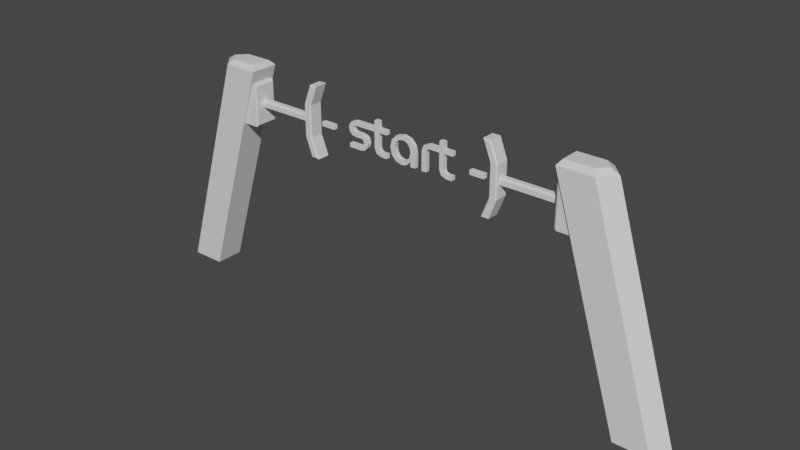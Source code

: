 # Source: start-sign.blend  (saved by Blender 2.83.19; exported with 4.5.12 LTS)
import bpy
from mathutils import Matrix  # noqa: F401  (used for matrix-valued properties, if any)

bpy.ops.wm.read_factory_settings(use_empty=True)
scene = bpy.context.scene
scene.name = 'Scene'

# ---- collections
col_collection = bpy.data.collections.new('Collection'); scene.collection.children.link(col_collection)

# ---- materials (node trees are filled in below, after node groups)
mat_startsign_mat_text = bpy.data.materials.new('StartSign_Mat_Text')
mat_startsign_mat_text.use_transparent_shadow = False
mat_startsign_mat_base = bpy.data.materials.new('StartSign_Mat_Base')
mat_startsign_mat_base.use_transparent_shadow = False
mat_startsign_mat_metal = bpy.data.materials.new('StartSign_Mat_Metal')
mat_startsign_mat_metal.alpha_threshold = 0.0
mat_startsign_mat_metal.use_transparent_shadow = False
mat_startsign_mat_metal.line_color = (0.0, 0.0, 0.0, 1.0)

# ---- material node trees
mat_startsign_mat_text.use_nodes = True; mat_startsign_mat_text.node_tree.nodes.clear()
_N = mat_startsign_mat_text.node_tree.nodes; _L = mat_startsign_mat_text.node_tree.links
n0 = _N.new('ShaderNodeBsdfPrincipled'); n0.name = 'Principled BSDF'; n0.location = (10, 300)
n0.distribution = 'GGX'
n0.subsurface_method = 'BURLEY'
n0.inputs[3].default_value = 1.45
n0.inputs[27].default_value = (0.0, 0.0, 0.0, 1.0)
n0.inputs[28].default_value = 1.0
n1 = _N.new('ShaderNodeOutputMaterial'); n1.name = 'Material Output'; n1.location = (300, 300)
_L.new(n0.outputs[0], n1.inputs[0])
n1.is_active_output = True
mat_startsign_mat_base.use_nodes = True; mat_startsign_mat_base.node_tree.nodes.clear()
_N = mat_startsign_mat_base.node_tree.nodes; _L = mat_startsign_mat_base.node_tree.links
n0 = _N.new('ShaderNodeBsdfPrincipled'); n0.name = 'Principled BSDF'; n0.location = (10, 300)
n0.distribution = 'GGX'
n0.subsurface_method = 'BURLEY'
n0.inputs[3].default_value = 1.45
n0.inputs[27].default_value = (0.0, 0.0, 0.0, 1.0)
n0.inputs[28].default_value = 1.0
n1 = _N.new('ShaderNodeOutputMaterial'); n1.name = 'Material Output'; n1.location = (300, 300)
_L.new(n0.outputs[0], n1.inputs[0])
n1.is_active_output = True
mat_startsign_mat_metal.use_nodes = True; mat_startsign_mat_metal.node_tree.nodes.clear()
_N = mat_startsign_mat_metal.node_tree.nodes; _L = mat_startsign_mat_metal.node_tree.links
n0 = _N.new('ShaderNodeOutputMaterial'); n0.name = 'Material Output'; n0.location = (300, 300)
n1 = _N.new('ShaderNodeBsdfPrincipled'); n1.name = 'Principled BSDF'; n1.location = (10, 300)
n1.distribution = 'GGX'
n1.subsurface_method = 'BURLEY'
n1.inputs[2].default_value = 0.4
n1.inputs[3].default_value = 1.45
n1.inputs[27].default_value = (0.0, 0.0, 0.0, 1.0)
n1.inputs[28].default_value = 1.0
_L.new(n1.outputs[0], n0.inputs[0])
n0.is_active_output = True

# ---- world
world_world = bpy.data.worlds.new('World'); scene.world = world_world
world_world.use_nodes = True; world_world.node_tree.nodes.clear()
_N = world_world.node_tree.nodes; _L = world_world.node_tree.links
n0 = _N.new('ShaderNodeOutputWorld'); n0.name = 'World Output'; n0.location = (300, 300)
n1 = _N.new('ShaderNodeBackground'); n1.name = 'Background'; n1.location = (10, 300)
n1.inputs[0].default_value = (0.05088, 0.05088, 0.05088, 1.0)
_L.new(n1.outputs[0], n0.inputs[0])
n0.is_active_output = True
world_world.color = (0.05088, 0.05088, 0.05088)
world_world.use_sun_shadow = False
world_world.sun_shadow_jitter_overblur = 0.0

# ---- meshes
me_text = bpy.data.meshes.new('Text')
me_text.from_pydata([(2.919, -0.1212, 0.08337), (3.475, -0.1212, 0.08337), (1.723, -0.1212, -0.2266), (2.243, -0.1212, -0.3561), (1.189, -0.1212, -0.5111), (1.008, -0.1212, -0.5111), (1.225, -0.1212, 0.2972), (1.189, -0.1212, 0.1932), (0.3374, -0.1212, -0.5013), (0.1628, -0.1212, -0.5347), (-0.08838, -0.1212, -0.465), (-0.2512, -0.1212, -0.2757), (-0.3081, -0.1212, -0.01081), (-0.2453, -0.1212, 0.2551), (-0.06483, -0.1212, 0.4434), (0.4904, -0.1212, 0.4444), (0.666, -0.1212, 0.258), (0.7278, -0.1212, -0.00492), (0.7278, -0.1212, -0.5111), (0.5454, -0.1212, -0.3071), (0.02934, -0.1212, -0.3306), (0.5032, -0.1212, 0.1795), (0.3884, -0.1212, 0.31), (0.2138, -0.1212, 0.3581), (0.03229, -0.1212, 0.309), (-0.08446, -0.1212, -0.1982), (-0.7029, -0.1239, -0.5074), (-0.8143, -0.1212, -0.2149), (-0.778, -0.1212, -0.3179), (-0.677, -0.1212, -0.3561), (-0.4749, -0.1212, -0.3561), (-1.929, -0.1212, 0.2678), (-1.539, -0.1212, -0.3355), (-1.487, -0.1212, -0.2816), (-1.47, -0.1212, -0.2109), (-1.485, -0.1212, -0.1452), (-1.611, -0.1212, -0.07752), (-1.981, -0.1212, -0.04514), (-0.471, -0.1212, 0.3345), (-0.471, -0.1212, 0.4895), (-1.821, -0.1212, 0.3345), (-1.813, -0.1212, 0.0873), (-1.621, -0.1212, 0.0873), (-1.439, -0.1212, 0.05296), (-1.327, -0.1212, -0.04612), (-2.827, -0.1212, -0.08144), (-3.383, -0.1212, -0.08144), (-3.383, -0.1212, 0.08337), (-2.827, -0.1212, 0.08337), (-1.599, -0.1212, -0.5111), (-2.099, -0.1212, -0.5111), (-2.099, -0.1212, -0.3561), (-1.621, -0.1212, -0.3561), (-1.533, -0.1212, -0.09616), (-1.813, -0.1212, -0.07752), (-2.093, -0.1212, 0.05002), (-2.133, -0.1212, 0.2031), (-2.096, -0.1212, 0.3443), (-1.992, -0.1212, 0.4493), (-1.839, -0.1212, 0.4895), (-1.917, -0.1212, 0.2972), (-1.952, -0.1212, 0.2089), (-1.916, -0.1212, 0.1236), (-1.289, -0.1212, -0.2051), (-1.328, -0.1212, -0.3551), (-1.437, -0.1212, -0.468), (-0.4749, -0.1212, -0.5111), (-0.9193, -0.1212, -0.4346), (-0.9949, -0.1212, -0.2266), (-0.9949, -0.1212, 0.7407), (-0.8143, -0.1212, 0.7407), (0.2177, -0.1212, 0.5131), (0.5454, -0.1212, -0.5111), (0.2967, -0.1212, -0.3556), (0.462, -0.1212, -0.416), (0.2099, -0.1212, -0.3797), (0.3835, -0.1212, -0.3316), (0.5012, -0.1212, -0.1982), (0.5434, -0.1212, -0.006882), (-0.08347, -0.1212, 0.1766), (-0.1237, -0.1212, -0.01277), (1.008, -0.1212, 0.205), (1.084, -0.1212, 0.414), (1.293, -0.1212, 0.4895), (2.246, -0.1212, 0.3365), (2.246, -0.1212, 0.4905), (1.326, -0.1212, 0.3345), (2.243, -0.1212, -0.5111), (2.007, -0.1212, -0.5111), (1.798, -0.1212, -0.4346), (1.723, -0.1212, 0.7407), (1.903, -0.1212, 0.7407), (1.903, -0.1212, -0.2149), (1.939, -0.1212, -0.3179), (2.04, -0.1212, -0.3561), (3.475, -0.1212, -0.08144), (2.919, -0.1212, -0.08144), (-1.941, -0.1212, 0.2384), (-0.9949, -0.1212, 0.3345), (-0.9949, -0.1212, 0.4895), (-0.8143, -0.1212, 0.4895), (-0.8143, -0.1212, 0.3345), (1.903, -0.1212, 0.4905), (1.903, -0.1212, 0.3365), (1.723, -0.1212, 0.3325), (1.723, -0.1212, 0.4885), (2.919, 0.04367, 0.08286), (3.475, 0.04367, 0.08286), (1.723, 0.04367, -0.2271), (2.242, 0.04367, -0.3566), (1.189, 0.04367, -0.5116), (1.008, 0.04367, -0.5116), (1.225, 0.04367, 0.2967), (1.189, 0.04367, 0.1927), (0.3373, 0.04367, -0.5018), (0.1627, 0.04367, -0.5352), (-0.08844, 0.04367, -0.4655), (-0.2513, 0.04367, -0.2762), (-0.3082, 0.04367, -0.01132), (-0.2454, 0.04367, 0.2545), (-0.06489, 0.04367, 0.4429), (0.4904, 0.04367, 0.4439), (0.666, 0.04367, 0.2575), (0.7278, 0.04367, -0.005434), (0.7278, 0.04367, -0.5116), (0.5453, 0.04367, -0.3076), (0.02929, 0.04367, -0.3311), (0.5031, 0.04367, 0.179), (0.3883, 0.04367, 0.3095), (0.2137, 0.04367, 0.3575), (0.03223, 0.04367, 0.3085), (-0.08451, 0.04367, -0.1987), (-0.7029, 0.04095, -0.5079), (-0.8144, 0.04367, -0.2154), (-0.7781, 0.04367, -0.3184), (-0.6771, 0.04367, -0.3566), (-0.475, 0.04367, -0.3566), (-1.929, 0.04367, 0.2673), (-1.539, 0.04367, -0.336), (-1.487, 0.04367, -0.2821), (-1.47, 0.04367, -0.2115), (-1.485, 0.04367, -0.1457), (-1.611, 0.04367, -0.07803), (-1.981, 0.04367, -0.04566), (-0.471, 0.04367, 0.334), (-0.471, 0.04367, 0.489), (-1.821, 0.04367, 0.334), (-1.813, 0.04367, 0.08678), (-1.621, 0.04367, 0.08678), (-1.439, 0.04367, 0.05245), (-1.327, 0.04367, -0.04664), (-2.827, 0.04367, -0.08195), (-3.383, 0.04367, -0.08195), (-3.383, 0.04364, 0.08286), (-2.827, 0.04367, 0.08286), (-1.599, 0.04367, -0.5116), (-2.1, 0.04367, -0.5116), (-2.1, 0.04367, -0.3566), (-1.621, 0.04367, -0.3566), (-1.533, 0.04367, -0.09667), (-1.813, 0.04367, -0.07803), (-2.093, 0.04367, 0.0495), (-2.133, 0.04367, 0.2025), (-2.096, 0.04367, 0.3438), (-1.992, 0.04367, 0.4488), (-1.839, 0.04367, 0.489), (-1.917, 0.04367, 0.2967), (-1.952, 0.04367, 0.2084), (-1.916, 0.04367, 0.1231), (-1.289, 0.04367, -0.2056), (-1.328, 0.04367, -0.3557), (-1.437, 0.04367, -0.4685), (-0.475, 0.04367, -0.5116), (-0.9194, 0.04367, -0.4351), (-0.9949, 0.04367, -0.2271), (-0.9949, 0.04367, 0.7402), (-0.8144, 0.04367, 0.7402), (0.2176, 0.04367, 0.5126), (0.5453, 0.04367, -0.5116), (0.2966, 0.04367, -0.3562), (0.4619, 0.04367, -0.4165), (0.2098, 0.04367, -0.3802), (0.3834, 0.04367, -0.3321), (0.5012, 0.04367, -0.1987), (0.5434, 0.04367, -0.007396), (-0.08353, 0.04367, 0.1761), (-0.1238, 0.04367, -0.01328), (1.008, 0.04367, 0.2045), (1.084, 0.04367, 0.4135), (1.293, 0.04367, 0.489), (2.246, 0.04367, 0.336), (2.246, 0.04367, 0.49), (1.326, 0.04367, 0.334), (2.242, 0.04367, -0.5116), (2.007, 0.04367, -0.5116), (1.798, 0.04367, -0.4351), (1.723, 0.04367, 0.7402), (1.903, 0.04367, 0.7402), (1.903, 0.04367, -0.2154), (1.939, 0.04367, -0.3184), (2.04, 0.04367, -0.3566), (3.475, 0.04367, -0.08195), (2.919, 0.04367, -0.08195), (-1.941, 0.04367, 0.2379), (-0.9949, 0.04367, 0.334), (-0.9949, 0.04367, 0.489), (-0.8144, 0.04367, 0.489), (-0.8144, 0.04367, 0.334), (1.903, 0.04367, 0.49), (1.903, 0.04367, 0.336), (1.723, 0.04367, 0.332), (1.723, 0.04367, 0.488)], [], [(96, 95, 1, 0), (60, 58, 57, 31), (60, 40, 59, 58), (59, 40, 98, 99), (61, 55, 37, 62), (62, 37, 54, 41), (42, 41, 54, 36), (42, 36, 53, 43), (43, 53, 35, 44), (44, 35, 34, 63), (63, 34, 33, 64), (64, 33, 32, 65), (51, 50, 49, 52), (32, 52, 49, 65), (46, 45, 48, 47), (31, 57, 56, 97), (55, 61, 97, 56), (98, 68, 27, 101), (27, 68, 67, 28), (28, 67, 26, 29), (30, 29, 26, 66), (69, 99, 100, 70), (99, 98, 101, 100), (101, 38, 39, 100), (18, 17, 19, 72), (17, 78, 77, 19), (16, 21, 78, 17), (15, 22, 21, 16), (22, 15, 71, 23), (23, 71, 14, 24), (13, 79, 24, 14), (12, 80, 79, 13), (11, 25, 80, 12), (25, 11, 10, 20), (9, 75, 20, 10), (8, 73, 75, 9), (76, 73, 8, 74), (19, 77, 76, 74), (5, 4, 7, 81), (6, 82, 81, 7), (82, 6, 86, 83), (102, 103, 84, 85), (87, 3, 94, 88), (88, 94, 93, 89), (92, 2, 89, 93), (104, 2, 92, 103), (90, 105, 102, 91), (105, 104, 103, 102), (83, 86, 104, 105), (202, 106, 107, 201), (166, 137, 163, 164), (166, 164, 165, 146), (165, 205, 204, 146), (167, 168, 143, 161), (168, 147, 160, 143), (148, 142, 160, 147), (148, 149, 159, 142), (149, 150, 141, 159), (150, 169, 140, 141), (169, 170, 139, 140), (170, 171, 138, 139), (157, 158, 155, 156), (138, 171, 155, 158), (152, 153, 154, 151), (137, 203, 162, 163), (161, 162, 203, 167), (204, 207, 133, 174), (133, 134, 173, 174), (134, 135, 132, 173), (136, 172, 132, 135), (175, 176, 206, 205), (205, 206, 207, 204), (207, 206, 145, 144), (124, 178, 125, 123), (123, 125, 183, 184), (122, 123, 184, 127), (121, 122, 127, 128), (128, 129, 177, 121), (129, 130, 120, 177), (119, 120, 130, 185), (118, 119, 185, 186), (117, 118, 186, 131), (131, 126, 116, 117), (115, 116, 126, 181), (114, 115, 181, 179), (182, 180, 114, 179), (125, 180, 182, 183), (111, 187, 113, 110), (112, 113, 187, 188), (188, 189, 192, 112), (208, 191, 190, 209), (193, 194, 200, 109), (194, 195, 199, 200), (198, 199, 195, 108), (210, 209, 198, 108), (196, 197, 208, 211), (211, 208, 209, 210), (189, 211, 210, 192), (92, 198, 209, 103), (11, 12, 118, 117), (93, 199, 198, 92), (25, 20, 126, 131), (68, 98, 204, 174), (94, 200, 199, 93), (10, 11, 117, 116), (95, 96, 202, 201), (9, 10, 116, 115), (70, 100, 206, 176), (96, 0, 106, 202), (8, 9, 115, 114), (1, 95, 201, 107), (90, 196, 211, 105), (27, 28, 134, 133), (28, 29, 135, 134), (99, 205, 165, 59), (29, 30, 136, 135), (40, 146, 204, 98), (38, 101, 207, 144), (19, 74, 180, 125), (2, 108, 195, 89), (39, 38, 144, 145), (3, 109, 200, 94), (42, 148, 147, 41), (87, 193, 109, 3), (43, 149, 148, 42), (85, 191, 208, 102), (44, 150, 149, 43), (86, 6, 112, 192), (35, 141, 140, 34), (5, 81, 187, 111), (97, 203, 137, 31), (14, 71, 177, 120), (34, 140, 139, 33), (71, 15, 121, 177), (31, 137, 166, 60), (24, 79, 185, 130), (33, 139, 138, 32), (78, 21, 127, 184), (75, 73, 179, 181), (80, 25, 131, 186), (46, 47, 153, 152), (72, 19, 125, 178), (47, 48, 154, 153), (18, 72, 178, 124), (50, 156, 155, 49), (20, 75, 181, 126), (51, 157, 156, 50), (74, 8, 114, 180), (52, 158, 157, 51), (101, 27, 133, 207), (56, 162, 161, 55), (57, 163, 162, 56), (58, 164, 163, 57), (102, 208, 197, 91), (59, 165, 164, 58), (30, 66, 172, 136), (61, 167, 203, 97), (104, 210, 108, 2), (26, 67, 173, 132), (62, 168, 167, 61), (66, 26, 132, 172), (64, 170, 169, 63), (100, 39, 145, 206), (65, 171, 170, 64), (41, 147, 168, 62), (49, 155, 171, 65), (83, 105, 211, 189), (55, 161, 143, 37), (67, 68, 174, 173), (104, 86, 192, 210), (37, 143, 160, 54), (99, 69, 175, 205), (54, 160, 142, 36), (69, 70, 176, 175), (36, 142, 159, 53), (63, 169, 150, 44), (0, 1, 107, 106), (53, 159, 141, 35), (73, 76, 182, 179), (6, 7, 113, 112), (32, 138, 158, 52), (76, 77, 183, 182), (4, 5, 111, 110), (77, 78, 184, 183), (7, 4, 110, 113), (79, 80, 186, 185), (15, 16, 122, 121), (81, 82, 188, 187), (13, 14, 120, 119), (45, 46, 152, 151), (82, 83, 189, 188), (23, 24, 130, 129), (48, 45, 151, 154), (103, 209, 190, 84), (22, 23, 129, 128), (60, 166, 146, 40), (84, 190, 191, 85), (21, 22, 128, 127), (88, 194, 193, 87), (16, 17, 123, 122), (89, 195, 194, 88), (12, 13, 119, 118), (91, 197, 196, 90), (17, 18, 124, 123)])
_uv = me_text.uv_layers.new(name='UVMap')
_uv.uv.foreach_set('vector', [0.0, 0.0, 0.0, 0.0, 0.0, 0.0, 0.0, 0.0, 0.0, 0.0, 0.0, 0.0, 0.0, 0.0, 0.0, 0.0, 0.0, 0.0, 0.0, 0.0, 0.0, 0.0, 0.0, 0.0, 0.0, 0.0, 0.0, 0.0, 0.0, 0.0, 0.0, 0.0, 0.0, 0.0, 0.0, 0.0, 0.0, 0.0, 0.0, 0.0, 0.0, 0.0, 0.0, 0.0, 0.0, 0.0, 0.0, 0.0, 0.0, 0.0, 0.0, 0.0, 0.0, 0.0, 0.0, 0.0, 0.0, 0.0, 0.0, 0.0, 0.0, 0.0, 0.0, 0.0, 0.0, 0.0, 0.0, 0.0, 0.0, 0.0, 0.0, 0.0, 0.0, 0.0, 0.0, 0.0, 0.0, 0.0, 0.0, 0.0, 0.0, 0.0, 0.0, 0.0, 0.0, 0.0, 0.0, 0.0, 0.0, 0.0, 0.0, 0.0, 0.0, 0.0, 0.0, 0.0, 0.0, 0.0, 0.0, 0.0, 0.0, 0.0, 0.0, 0.0, 0.0, 0.0, 0.0, 0.0, 0.0, 0.0, 0.0, 0.0, 0.0, 0.0, 0.0, 0.0, 0.0, 0.0, 0.0, 0.0, 0.0, 0.0, 0.0, 0.0, 0.0, 0.0, 0.0, 0.0, 0.0, 0.0, 0.0, 0.0, 0.0, 0.0, 0.0, 0.0, 0.0, 0.0, 0.0, 0.0, 0.0, 0.0, 0.0, 0.0, 0.0, 0.0, 0.0, 0.0, 0.0, 0.0, 0.0, 0.0, 0.0, 0.0, 0.0, 0.0, 0.0, 0.0, 0.0, 0.0, 0.0, 0.0, 0.0, 0.0, 0.0, 0.0, 0.0, 0.0, 0.0, 0.0, 0.0, 0.0, 0.0, 0.0, 0.0, 0.0, 0.0, 0.0, 0.0, 0.0, 0.0, 0.0, 0.0, 0.0, 0.0, 0.0, 0.0, 0.0, 0.0, 0.0, 0.0, 0.0, 0.0, 0.0, 0.0, 0.0, 0.0, 0.0, 0.0, 0.0, 0.0, 0.0, 0.0, 0.0, 0.0, 0.0, 0.0, 0.0, 0.0, 0.0, 0.0, 0.0, 0.0, 0.0, 0.0, 0.0, 0.0, 0.0, 0.0, 0.0, 0.0, 0.0, 0.0, 0.0, 0.0, 0.0, 0.0, 0.0, 0.0, 0.0, 0.0, 0.0, 0.0, 0.0, 0.0, 0.0, 0.0, 0.0, 0.0, 0.0, 0.0, 0.0, 0.0, 0.0, 0.0, 0.0, 0.0, 0.0, 0.0, 0.0, 0.0, 0.0, 0.0, 0.0, 0.0, 0.0, 0.0, 0.0, 0.0, 0.0, 0.0, 0.0, 0.0, 0.0, 0.0, 0.0, 0.0, 0.0, 0.0, 0.0, 0.0, 0.0, 0.0, 0.0, 0.0, 0.0, 0.0, 0.0, 0.0, 0.0, 0.0, 0.0, 0.0, 0.0, 0.0, 0.0, 0.0, 0.0, 0.0, 0.0, 0.0, 0.0, 0.0, 0.0, 0.0, 0.0, 0.0, 0.0, 0.0, 0.0, 0.0, 0.0, 0.0, 0.0, 0.0, 0.0, 0.0, 0.0, 0.0, 0.0, 0.0, 0.0, 0.0, 0.0, 0.0, 0.0, 0.0, 0.0, 0.0, 0.0, 0.0, 0.0, 0.0, 0.0, 0.0, 0.0, 0.0, 0.0, 0.0, 0.0, 0.0, 0.0, 0.0, 0.0, 0.0, 0.0, 0.0, 0.0, 0.0, 0.0, 0.0, 0.0, 0.0, 0.0, 0.0, 0.0, 0.0, 0.0, 0.0, 0.0, 0.0, 0.0, 0.0, 0.0, 0.0, 0.0, 0.0, 0.0, 0.0, 0.0, 0.0, 0.0, 0.0, 0.0, 0.0, 0.0, 0.0, 0.0, 0.0, 0.0, 0.0, 0.0, 0.0, 0.0, 0.0, 0.0, 0.0, 0.0, 0.0, 0.0, 0.0, 0.0, 0.0, 0.0, 0.0, 0.0, 0.0, 0.0, 0.0, 0.0, 0.0, 0.0, 0.0, 0.0, 0.0, 0.0, 0.0, 0.0, 0.0, 0.0, 0.0, 0.0, 0.0, 0.0, 0.0, 0.0, 0.0, 0.0, 0.0, 0.0, 0.0, 0.0, 0.0, 0.0, 0.0, 0.0, 0.0, 0.0, 0.0, 0.0, 0.0, 0.0, 0.0, 0.0, 0.0, 0.0, 0.0, 0.0, 0.0, 0.0, 0.0, 0.0, 0.0, 0.0, 0.0, 0.0, 0.0, 0.0, 0.0, 0.0, 0.0, 0.0, 0.0, 0.0, 0.0, 0.0, 0.0, 0.0, 0.0, 0.0, 0.0, 0.0, 0.0, 0.0, 0.0, 0.0, 0.0, 0.0, 0.0, 0.0, 0.0, 0.0, 0.0, 0.0, 0.0, 0.0, 0.0, 0.0, 0.0, 0.0, 0.0, 0.0, 0.0, 0.0, 0.0, 0.0, 0.0, 0.0, 0.0, 0.0, 0.0, 0.0, 0.0, 0.0, 0.0, 0.0, 0.0, 0.0, 0.0, 0.0, 0.0, 0.0, 0.0, 0.0, 0.0, 0.0, 0.0, 0.0, 0.0, 0.0, 0.0, 0.0, 0.0, 0.0, 0.0, 0.0, 0.0, 0.0, 0.0, 0.0, 0.0, 0.0, 0.0, 0.0, 0.0, 0.0, 0.0, 0.0, 0.0, 0.0, 0.0, 0.0, 0.0, 0.0, 0.0, 0.0, 0.0, 0.0, 0.0, 0.0, 0.0, 0.0, 0.0, 0.0, 0.0, 0.0, 0.0, 0.0, 0.0, 0.0, 0.0, 0.0, 0.0, 0.0, 0.0, 0.0, 0.0, 0.0, 0.0, 0.0, 0.0, 0.0, 0.0, 0.0, 0.0, 0.0, 0.0, 0.0, 0.0, 0.0, 0.0, 0.0, 0.0, 0.0, 0.0, 0.0, 0.0, 0.0, 0.0, 0.0, 0.0, 0.0, 0.0, 0.0, 0.0, 0.0, 0.0, 0.0, 0.0, 0.0, 0.0, 0.0, 0.0, 0.0, 0.0, 0.0, 0.0, 0.0, 0.0, 0.0, 0.0, 0.0, 0.0, 0.0, 0.0, 0.0, 0.0, 0.0, 0.0, 0.0, 0.0, 0.0, 0.0, 0.0, 0.0, 0.0, 0.0, 0.0, 0.0, 0.0, 0.0, 0.0, 0.0, 0.0, 0.0, 0.0, 0.0, 0.0, 0.0, 0.0, 0.0, 0.0, 0.0, 0.0, 0.0, 0.0, 0.0, 0.0, 0.0, 0.0, 0.0, 0.0, 0.0, 0.0, 0.0, 0.0, 0.0, 0.0, 0.0, 0.0, 0.0, 0.0, 0.0, 0.0, 0.0, 0.0, 0.0, 0.0, 0.0, 0.0, 0.0, 0.0, 0.0, 0.0, 0.0, 0.0, 0.0, 0.0, 0.0, 0.0, 0.0, 0.0, 0.0, 0.0, 0.0, 0.0, 0.0, 0.0, 0.0, 0.0, 0.0, 0.0, 0.0, 0.0, 0.0, 0.0, 0.0, 0.0, 0.0, 0.0, 0.0, 0.0, 0.0, 0.0, 0.0, 0.0, 0.0, 0.0, 0.0, 0.0, 0.0, 0.0, 0.0, 0.0, 0.0, 0.0, 0.0, 0.0, 0.0, 0.0, 0.0, 0.0, 0.0, 0.0, 0.0, 0.0, 0.0, 0.0, 0.0, 0.0, 0.0, 0.0, 0.0, 0.0, 0.0, 0.0, 0.0, 0.0, 0.0, 0.0, 0.0, 0.0, 0.0, 0.0, 0.0, 0.0, 0.0, 0.0, 0.0, 0.0, 0.0, 0.0, 0.0, 0.0, 0.0, 0.0, 0.0, 0.0, 0.0, 0.0, 0.0, 0.0, 0.0, 0.0, 0.0, 0.0, 0.0, 0.0, 0.0, 0.0, 0.0, 0.0, 0.0, 0.0, 0.0, 0.0, 0.0, 0.0, 0.0, 0.0, 0.0, 0.0, 0.0, 0.0, 0.0, 0.0, 0.0, 0.0, 0.0, 0.0, 0.0, 0.0, 0.0, 0.0, 0.0, 0.0, 0.0, 0.0, 0.0, 0.0, 0.0, 0.0, 0.0, 0.0, 0.0, 0.0, 0.0, 0.0, 0.0, 0.0, 0.0, 0.0, 0.0, 0.0, 0.0, 0.0, 0.0, 0.0, 0.0, 0.0, 0.0, 0.0, 0.0, 0.0, 0.0, 0.0, 0.0, 0.0, 0.0, 0.0, 0.0, 0.0, 0.0, 0.0, 0.0, 0.0, 0.0, 0.0, 0.0, 0.0, 0.0, 0.0, 0.0, 0.0, 0.0, 0.0, 0.0, 0.0, 0.0, 0.0, 0.0, 0.0, 0.0, 0.0, 0.0, 0.0, 0.0, 0.0, 0.0, 0.0, 0.0, 0.0, 0.0, 0.0, 0.0, 0.0, 0.0, 0.0, 0.0, 0.0, 0.0, 0.0, 0.0, 0.0, 0.0, 0.0, 0.0, 0.0, 0.0, 0.0, 0.0, 0.0, 0.0, 0.0, 0.0, 0.0, 0.0, 0.0, 0.0, 0.0, 0.0, 0.0, 0.0, 0.0, 0.0, 0.0, 0.0, 0.0, 0.0, 0.0, 0.0, 0.0, 0.0, 0.0, 0.0, 0.0, 0.0, 0.0, 0.0, 0.0, 0.0, 0.0, 0.0, 0.0, 0.0, 0.0, 0.0, 0.0, 0.0, 0.0, 0.0, 0.0, 0.0, 0.0, 0.0, 0.0, 0.0, 0.0, 0.0, 0.0, 0.0, 0.0, 0.0, 0.0, 0.0, 0.0, 0.0, 0.0, 0.0, 0.0, 0.0, 0.0, 0.0, 0.0, 0.0, 0.0, 0.0, 0.0, 0.0, 0.0, 0.0, 0.0, 0.0, 0.0, 0.0, 0.0, 0.0, 0.0, 0.0, 0.0, 0.0, 0.0, 0.0, 0.0, 0.0, 0.0, 0.0, 0.0, 0.0, 0.0, 0.0, 0.0, 0.0, 0.0, 0.0, 0.0, 0.0, 0.0, 0.0, 0.0, 0.0, 0.0, 0.0, 0.0, 0.0, 0.0, 0.0, 0.0, 0.0, 0.0, 0.0, 0.0, 0.0, 0.0, 0.0, 0.0, 0.0, 0.0, 0.0, 0.0, 0.0, 0.0, 0.0, 0.0, 0.0, 0.0, 0.0, 0.0, 0.0, 0.0, 0.0, 0.0, 0.0, 0.0, 0.0, 0.0, 0.0, 0.0, 0.0, 0.0, 0.0, 0.0, 0.0, 0.0, 0.0, 0.0, 0.0, 0.0, 0.0, 0.0, 0.0, 0.0, 0.0, 0.0, 0.0, 0.0, 0.0, 0.0, 0.0, 0.0, 0.0, 0.0, 0.0, 0.0, 0.0, 0.0, 0.0, 0.0, 0.0, 0.0, 0.0, 0.0, 0.0, 0.0, 0.0, 0.0, 0.0, 0.0, 0.0, 0.0, 0.0, 0.0, 0.0, 0.0, 0.0, 0.0, 0.0, 0.0, 0.0, 0.0, 0.0, 0.0, 0.0, 0.0, 0.0, 0.0, 0.0, 0.0, 0.0, 0.0, 0.0, 0.0, 0.0, 0.0, 0.0, 0.0, 0.0, 0.0, 0.0, 0.0, 0.0, 0.0, 0.0, 0.0, 0.0, 0.0, 0.0, 0.0, 0.0, 0.0, 0.0, 0.0, 0.0, 0.0, 0.0, 0.0, 0.0, 0.0, 0.0, 0.0, 0.0, 0.0, 0.0, 0.0, 0.0, 0.0, 0.0, 0.0, 0.0, 0.0, 0.0, 0.0, 0.0, 0.0, 0.0, 0.0, 0.0, 0.0, 0.0, 0.0, 0.0, 0.0, 0.0, 0.0, 0.0, 0.0, 0.0, 0.0, 0.0, 0.0, 0.0, 0.0, 0.0, 0.0, 0.0, 0.0, 0.0, 0.0, 0.0, 0.0, 0.0, 0.0, 0.0, 0.0, 0.0, 0.0, 0.0, 0.0, 0.0, 0.0, 0.0, 0.0, 0.0, 0.0, 0.0, 0.0, 0.0, 0.0, 0.0, 0.0, 0.0, 0.0, 0.0, 0.0, 0.0, 0.0, 0.0, 0.0, 0.0, 0.0, 0.0, 0.0, 0.0, 0.0, 0.0, 0.0, 0.0, 0.0, 0.0, 0.0, 0.0, 0.0, 0.0, 0.0, 0.0, 0.0, 0.0, 0.0, 0.0, 0.0, 0.0, 0.0, 0.0, 0.0, 0.0, 0.0, 0.0, 0.0, 0.0, 0.0, 0.0, 0.0, 0.0, 0.0, 0.0, 0.0, 0.0, 0.0, 0.0, 0.0, 0.0, 0.0, 0.0, 0.0, 0.0, 0.0, 0.0, 0.0, 0.0, 0.0, 0.0, 0.0, 0.0, 0.0, 0.0, 0.0, 0.0, 0.0, 0.0, 0.0, 0.0, 0.0, 0.0, 0.0, 0.0, 0.0, 0.0, 0.0, 0.0, 0.0, 0.0, 0.0, 0.0, 0.0, 0.0, 0.0, 0.0, 0.0, 0.0, 0.0, 0.0, 0.0, 0.0, 0.0, 0.0, 0.0, 0.0, 0.0, 0.0, 0.0, 0.0, 0.0, 0.0, 0.0, 0.0, 0.0, 0.0, 0.0, 0.0, 0.0, 0.0, 0.0, 0.0, 0.0, 0.0, 0.0, 0.0, 0.0, 0.0, 0.0, 0.0, 0.0, 0.0, 0.0, 0.0, 0.0, 0.0, 0.0, 0.0, 0.0, 0.0, 0.0, 0.0, 0.0, 0.0, 0.0, 0.0, 0.0, 0.0, 0.0, 0.0, 0.0, 0.0, 0.0, 0.0, 0.0, 0.0, 0.0, 0.0, 0.0, 0.0, 0.0, 0.0, 0.0, 0.0, 0.0, 0.0, 0.0, 0.0, 0.0, 0.0, 0.0, 0.0, 0.0, 0.0, 0.0, 0.0, 0.0, 0.0, 0.0, 0.0, 0.0, 0.0, 0.0, 0.0, 0.0, 0.0, 0.0, 0.0, 0.0, 0.0, 0.0, 0.0, 0.0, 0.0, 0.0, 0.0, 0.0, 0.0, 0.0, 0.0, 0.0, 0.0, 0.0, 0.0, 0.0, 0.0, 0.0, 0.0, 0.0, 0.0, 0.0, 0.0, 0.0, 0.0, 0.0, 0.0, 0.0, 0.0, 0.0, 0.0, 0.0, 0.0, 0.0, 0.0, 0.0, 0.0, 0.0, 0.0, 0.0, 0.0, 0.0, 0.0, 0.0, 0.0, 0.0, 0.0, 0.0, 0.0, 0.0, 0.0, 0.0, 0.0, 0.0, 0.0, 0.0, 0.0, 0.0, 0.0, 0.0, 0.0, 0.0, 0.0, 0.0, 0.0, 0.0, 0.0, 0.0, 0.0, 0.0, 0.0, 0.0, 0.0, 0.0, 0.0, 0.0, 0.0, 0.0, 0.0, 0.0, 0.0, 0.0, 0.0, 0.0, 0.0, 0.0, 0.0, 0.0, 0.0, 0.0, 0.0, 0.0, 0.0, 0.0, 0.0, 0.0, 0.0, 0.0, 0.0, 0.0, 0.0, 0.0, 0.0, 0.0, 0.0, 0.0, 0.0, 0.0, 0.0, 0.0, 0.0, 0.0, 0.0, 0.0, 0.0, 0.0, 0.0, 0.0, 0.0, 0.0, 0.0, 0.0, 0.0, 0.0, 0.0, 0.0, 0.0, 0.0, 0.0, 0.0, 0.0, 0.0, 0.0, 0.0, 0.0, 0.0, 0.0, 0.0, 0.0, 0.0, 0.0, 0.0, 0.0, 0.0, 0.0, 0.0, 0.0, 0.0, 0.0, 0.0, 0.0, 0.0, 0.0, 0.0, 0.0, 0.0, 0.0, 0.0, 0.0, 0.0, 0.0, 0.0, 0.0, 0.0, 0.0, 0.0, 0.0, 0.0, 0.0, 0.0, 0.0, 0.0, 0.0, 0.0, 0.0, 0.0, 0.0, 0.0, 0.0, 0.0, 0.0, 0.0, 0.0, 0.0, 0.0, 0.0, 0.0, 0.0, 0.0, 0.0, 0.0, 0.0, 0.0, 0.0, 0.0, 0.0, 0.0, 0.0, 0.0, 0.0, 0.0, 0.0, 0.0, 0.0, 0.0, 0.0, 0.0, 0.0, 0.0, 0.0, 0.0, 0.0, 0.0, 0.0, 0.0, 0.0, 0.0, 0.0, 0.0, 0.0, 0.0, 0.0, 0.0, 0.0, 0.0, 0.0, 0.0, 0.0, 0.0, 0.0, 0.0, 0.0, 0.0, 0.0, 0.0, 0.0, 0.0, 0.0, 0.0, 0.0, 0.0, 0.0, 0.0, 0.0, 0.0, 0.0, 0.0, 0.0, 0.0, 0.0, 0.0, 0.0, 0.0, 0.0, 0.0, 0.0, 0.0, 0.0, 0.0, 0.0, 0.0, 0.0, 0.0, 0.0, 0.0, 0.0, 0.0, 0.0, 0.0, 0.0, 0.0, 0.0, 0.0, 0.0, 0.0, 0.0, 0.0, 0.0, 0.0, 0.0, 0.0, 0.0, 0.0, 0.0, 0.0, 0.0, 0.0, 0.0, 0.0, 0.0, 0.0, 0.0, 0.0, 0.0, 0.0, 0.0, 0.0, 0.0, 0.0, 0.0, 0.0, 0.0])
me_text.materials.append(mat_startsign_mat_text)
me_text.use_remesh_fix_poles = True
me_text.use_remesh_preserve_attributes = False
me_text.use_mirror_vertex_groups = False
me_text.update()
me_cube_002 = bpy.data.meshes.new('Cube.002')
me_cube_002.from_pydata([(-10.25, -0.5432, -7.23), (-10.25, 0.5432, -7.23), (-8.942, -0.5432, -7.23), (-8.942, 0.5432, -7.23), (-10.75, 0.0, -7.23), (-8.942, 0.0, -7.23), (-8.267, -0.5432, -0.8924), (-7.699, -0.5432, 0.9183), (-7.699, 0.5432, 0.9183), (-8.267, 0.5432, -0.8924), (-6.42, 0.4382, 0.8181), (-6.925, 0.4382, -0.7922), (-6.42, -0.4382, 0.8181), (-6.925, -0.4382, -0.7922), (-6.42, 0.0, 0.8181), (-6.925, 0.0, -0.7922), (-8.193, 0.0, 0.9183), (-8.76, 0.0, -0.8924), (-6.389, 0.5432, 0.9183), (-6.956, 0.5432, -0.8924), (-6.389, -0.5432, 0.9183), (-6.956, -0.5432, -0.8924), (-6.956, 0.0, -0.8924), (-6.389, 0.0, 0.9183), (-6.287, 0.0, -0.1391), (-6.287, 0.0, 0.1649), (-4.069, 0.0, 0.1649), (-4.069, 0.0, -0.1391), (-4.069, 0.0, 0.6089), (-4.069, 0.0, -0.583), (-3.774, 0.0, 0.6089), (-3.774, 0.0, -0.583), (-3.782, 0.0, -1.327), (-3.487, 0.0, -1.327), (-3.782, 0.0, 1.353), (-3.487, 0.0, 1.353), (-7.428, -0.3545, 1.517), (-7.57, -0.5432, 1.332), (-7.428, 0.3545, 1.517), (-7.57, 0.5432, 1.332), (-6.39, -0.3545, 1.517), (-6.259, -0.5432, 1.333), (-6.39, 0.3545, 1.517), (-6.259, 0.5432, 1.333), (-8.063, 0.0, 1.332), (-7.75, 0.0, 1.517), (-6.259, 0.0, 1.333), (-6.39, 0.0, 1.517), (-6.352, 0.0, 0.8181), (-6.287, 0.0, 0.7456), (-6.287, 0.0, -0.7197), (-6.352, 0.0, -0.7922), (-6.352, 0.4382, 0.8181), (-6.287, 0.406, 0.7453), (-6.287, 0.406, -0.7195), (-6.352, 0.4382, -0.7922), (-6.287, -0.406, 0.7453), (-6.352, -0.4382, 0.8181), (-6.352, -0.4382, -0.7922), (-6.287, -0.406, -0.7195), (-4.069, 0.2368, 0.6089), (-4.019, 0.2846, 0.6089), (-4.019, 0.2846, -0.583), (-4.069, 0.2368, -0.583), (-4.019, -0.2846, 0.6089), (-4.069, -0.2368, 0.6089), (-4.069, -0.2368, -0.583), (-4.019, -0.2846, -0.583), (-3.824, 0.2846, 0.6089), (-3.774, 0.2368, 0.6089), (-3.774, 0.2368, -0.583), (-3.824, 0.2846, -0.583), (-3.774, -0.2368, 0.6089), (-3.824, -0.2846, 0.6089), (-3.774, -0.2368, -0.583), (-3.824, -0.2846, -0.583), (-3.751, 0.2846, -1.28), (-3.782, 0.2368, -1.327), (-3.751, 0.2846, 1.306), (-3.782, 0.2368, 1.353), (-3.751, -0.2846, -1.28), (-3.782, -0.2368, -1.327), (-3.751, -0.2846, 1.306), (-3.782, -0.2368, 1.353), (-3.556, 0.2846, -1.28), (-3.487, 0.2368, -1.327), (-3.556, 0.2846, 1.306), (-3.487, 0.2368, 1.353), (-3.556, -0.2846, -1.28), (-3.487, -0.2368, -1.327), (-3.556, -0.2846, 1.306), (-3.487, -0.2368, 1.353), (-6.287, 0.08369, 0.1649), (-6.287, 0.1494, 0.0992), (-6.287, 0.176, 0.225), (-6.287, 0.1494, -0.07336), (-6.287, 0.08369, -0.1391), (-6.287, 0.176, -0.1992), (-6.287, -0.1494, 0.0992), (-6.287, -0.08369, 0.1649), (-6.287, -0.176, 0.225), (-6.287, -0.08369, -0.1391), (-6.287, -0.1494, -0.07336), (-6.287, -0.176, -0.1992), (-4.069, 0.1494, 0.0992), (-4.069, 0.08369, 0.1649), (-4.069, 0.1621, 0.2294), (-4.069, 0.08369, -0.1391), (-4.069, 0.1494, -0.07336), (-4.069, 0.1621, -0.2035), (-4.069, -0.08369, 0.1649), (-4.069, -0.1494, 0.0992), (-4.069, -0.1621, 0.2294), (-4.069, -0.1494, -0.07336), (-4.069, -0.08369, -0.1391), (-4.069, -0.1621, -0.2035)], [], [(23, 46, 41, 20), (16, 44, 39, 8), (18, 43, 46, 23), (47, 45, 36, 40), (4, 5, 2, 0), (42, 38, 45, 47), (8, 39, 43, 18), (1, 3, 5, 4), (20, 41, 37, 7), (0, 6, 17, 4), (6, 7, 16, 17), (3, 19, 22, 5), (98, 102, 113, 111), (2, 21, 6, 0), (21, 20, 7, 6), (5, 22, 21, 2), (92, 25, 26, 105), (1, 9, 19, 3), (9, 8, 18, 19), (4, 17, 9, 1), (17, 16, 8, 9), (10, 11, 19, 18), (13, 12, 20, 21), (11, 15, 22, 19), (14, 10, 18, 23), (15, 13, 21, 22), (12, 14, 23, 20), (24, 96, 107, 27), (101, 24, 27, 114), (103, 102, 98, 100, 56, 59), (15, 11, 55, 51), (109, 108, 104, 106, 60, 63), (25, 99, 110, 26), (12, 13, 58, 57), (13, 15, 51, 58), (10, 14, 48, 52), (11, 10, 52, 55), (14, 12, 57, 48), (29, 63, 77, 32), (64, 73, 90, 82), (100, 99, 25, 49, 56), (24, 101, 103, 59, 50), (97, 96, 24, 50, 54), (25, 92, 94, 53, 49), (26, 110, 112, 65, 28), (66, 29, 32, 81), (64, 67, 75, 73), (75, 67, 80, 88), (62, 71, 84, 76), (60, 28, 34, 79), (30, 69, 87, 35), (72, 30, 35, 91), (68, 61, 78, 86), (70, 31, 33, 85), (70, 69, 30, 31), (115, 114, 27, 29, 66), (79, 34, 35, 87), (34, 83, 91, 35), (81, 32, 33, 89), (112, 111, 113, 115, 66, 65), (32, 77, 85, 33), (106, 105, 26, 28, 60), (27, 107, 109, 63, 29), (31, 74, 89, 33), (31, 30, 72, 74), (28, 65, 83, 34), (45, 38, 39, 44), (38, 42, 43, 39), (47, 40, 41, 46), (40, 36, 37, 41), (36, 45, 44, 37), (42, 47, 46, 43), (7, 37, 44, 16), (53, 54, 55, 52), (57, 58, 59, 56), (54, 50, 51, 55), (52, 48, 49, 53), (50, 59, 58, 51), (48, 57, 56, 49), (94, 93, 95, 97, 54, 53), (89, 74, 75, 88), (61, 62, 63, 60), (65, 66, 67, 64), (69, 70, 71, 68), (73, 75, 74, 72), (66, 81, 80, 67), (88, 80, 81, 89), (76, 84, 85, 77), (79, 87, 86, 78), (82, 90, 91, 83), (68, 86, 87, 69), (64, 82, 83, 65), (70, 85, 84, 71), (77, 63, 62, 76), (60, 79, 78, 61), (90, 73, 72, 91), (62, 61, 68, 71), (92, 93, 94), (95, 96, 97), (98, 99, 100), (101, 102, 103), (104, 105, 106), (107, 108, 109), (110, 111, 112), (113, 114, 115), (98, 111, 110, 99), (104, 93, 92, 105), (101, 114, 113, 102), (95, 108, 107, 96), (95, 93, 104, 108)])
me_cube_002.polygons.foreach_set('material_index', [0, 0, 0, 0, 0, 0, 0, 0, 0, 0, 0, 0, 1, 0, 0, 0, 1, 0, 0, 0, 0, 0, 0, 0, 0, 0, 0, 1, 1, 0, 0, 1, 1, 0, 0, 0, 0, 0, 1, 1, 0, 0, 0, 0, 1, 1, 1, 1, 1, 1, 1, 1, 1, 1, 1, 1, 1, 1, 1, 1, 1, 1, 1, 1, 1, 1, 0, 0, 0, 0, 0, 0, 0, 0, 0, 0, 0, 0, 0, 0, 1, 1, 1, 1, 1, 1, 1, 1, 1, 1, 1, 1, 1, 1, 1, 1, 1, 0, 0, 0, 0, 1, 1, 1, 1, 1, 1, 1, 1, 1])
_uv = me_cube_002.uv_layers.new(name='UVMap')
_uv.uv.foreach_set('vector', [0.6079, 0.625, 0.6197, 0.625, 0.6197, 0.75, 0.6079, 0.75, 0.6079, 0.125, 0.6197, 0.125, 0.6197, 0.25, 0.6079, 0.25, 0.6079, 0.5, 0.6197, 0.5, 0.6197, 0.625, 0.6079, 0.625, 0.6439, 0.625, 0.8494, 0.625, 0.8475, 0.7066, 0.6467, 0.7066, 0.125, 0.625, 0.375, 0.625, 0.375, 0.75, 0.125, 0.75, 0.6467, 0.5434, 0.8475, 0.5434, 0.8494, 0.625, 0.6439, 0.625, 0.6079, 0.25, 0.6197, 0.25, 0.6197, 0.5, 0.6079, 0.5, 0.125, 0.5, 0.375, 0.5, 0.375, 0.625, 0.125, 0.625, 0.6079, 0.75, 0.6197, 0.75, 0.6197, 1.0, 0.6079, 1.0, 0.375, 0.0, 0.5561, 0.0, 0.5561, 0.125, 0.375, 0.125, 0.5561, 0.0, 0.6079, 0.0, 0.6079, 0.125, 0.5561, 0.125, 0.375, 0.5, 0.5561, 0.5, 0.5561, 0.625, 0.375, 0.625, 0.5929, 0.6947, 0.5712, 0.6947, 0.5712, 0.6947, 0.5929, 0.6947, 0.375, 0.75, 0.5561, 0.75, 0.5561, 1.0, 0.375, 1.0, 0.5561, 0.75, 0.6079, 0.75, 0.6079, 1.0, 0.5561, 1.0, 0.375, 0.625, 0.5561, 0.625, 0.5561, 0.75, 0.375, 0.75, 0.6012, 0.586, 0.6012, 0.625, 0.6012, 0.625, 0.6012, 0.586, 0.375, 0.25, 0.5561, 0.25, 0.5561, 0.5, 0.375, 0.5, 0.5561, 0.25, 0.6079, 0.25, 0.6079, 0.5, 0.5561, 0.5, 0.375, 0.125, 0.5561, 0.125, 0.5561, 0.25, 0.375, 0.25, 0.5561, 0.125, 0.6079, 0.125, 0.6079, 0.25, 0.5561, 0.25, 0.605, 0.5242, 0.559, 0.5242, 0.5561, 0.5, 0.6079, 0.5, 0.559, 0.7258, 0.605, 0.7258, 0.6079, 0.75, 0.5561, 0.75, 0.559, 0.5242, 0.559, 0.625, 0.5561, 0.625, 0.5561, 0.5, 0.605, 0.625, 0.605, 0.5242, 0.6079, 0.5, 0.6079, 0.625, 0.559, 0.625, 0.559, 0.7258, 0.5561, 0.75, 0.5561, 0.625, 0.605, 0.7258, 0.605, 0.625, 0.6079, 0.625, 0.6079, 0.75, 0.5629, 0.625, 0.5629, 0.586, 0.5629, 0.586, 0.5629, 0.625, 0.5629, 0.664, 0.5629, 0.625, 0.5629, 0.625, 0.5629, 0.664, 0.5625, 0.6975, 0.5712, 0.6947, 0.5929, 0.6947, 0.6015, 0.6975, 0.6046, 0.7224, 0.5594, 0.7224, 0.559, 0.625, 0.559, 0.5242, 0.559, 0.5242, 0.559, 0.625, 0.5621, 0.5553, 0.5712, 0.5553, 0.5929, 0.5553, 0.602, 0.5553, 0.6068, 0.5553, 0.5572, 0.5553, 0.6012, 0.625, 0.6012, 0.664, 0.6012, 0.664, 0.6012, 0.625, 0.605, 0.7258, 0.559, 0.7258, 0.559, 0.7258, 0.605, 0.7258, 0.559, 0.7258, 0.559, 0.625, 0.559, 0.625, 0.559, 0.7258, 0.605, 0.5242, 0.605, 0.625, 0.605, 0.625, 0.605, 0.5242, 0.559, 0.5242, 0.605, 0.5242, 0.605, 0.5242, 0.559, 0.5242, 0.605, 0.625, 0.605, 0.7258, 0.605, 0.7258, 0.605, 0.625, 0.5629, 0.625, 0.5629, 0.567, 0.5629, 0.567, 0.5629, 0.625, 0.6012, 0.6947, 0.6012, 0.6947, 0.6012, 0.6947, 0.6012, 0.6947, 0.6015, 0.6975, 0.6012, 0.664, 0.6012, 0.625, 0.6046, 0.625, 0.6046, 0.7224, 0.5629, 0.625, 0.5629, 0.664, 0.5625, 0.6975, 0.5594, 0.7224, 0.5594, 0.625, 0.5625, 0.5525, 0.5629, 0.586, 0.5629, 0.625, 0.5594, 0.625, 0.5594, 0.5276, 0.6012, 0.625, 0.6012, 0.586, 0.6015, 0.5525, 0.6046, 0.5276, 0.6046, 0.625, 0.6012, 0.625, 0.6012, 0.664, 0.6012, 0.693, 0.6012, 0.683, 0.6012, 0.625, 0.5629, 0.683, 0.5629, 0.625, 0.5629, 0.625, 0.5629, 0.683, 0.6012, 0.6947, 0.5629, 0.6947, 0.5629, 0.6947, 0.6012, 0.6947, 0.5629, 0.6947, 0.5629, 0.6947, 0.5629, 0.6947, 0.5629, 0.6947, 0.5629, 0.5553, 0.5629, 0.5553, 0.5629, 0.5553, 0.5629, 0.5553, 0.6012, 0.567, 0.6012, 0.625, 0.6012, 0.625, 0.6012, 0.567, 0.6012, 0.625, 0.6012, 0.567, 0.6012, 0.567, 0.6012, 0.625, 0.6012, 0.683, 0.6012, 0.625, 0.6012, 0.625, 0.6012, 0.683, 0.6012, 0.5553, 0.6012, 0.5553, 0.6012, 0.5553, 0.6012, 0.5553, 0.5629, 0.567, 0.5629, 0.625, 0.5629, 0.625, 0.5629, 0.567, 0.5629, 0.567, 0.6012, 0.567, 0.6012, 0.625, 0.5629, 0.625, 0.5629, 0.693, 0.5629, 0.664, 0.5629, 0.625, 0.5629, 0.625, 0.5629, 0.683, 0.6012, 0.567, 0.6012, 0.625, 0.6012, 0.625, 0.6012, 0.567, 0.6012, 0.625, 0.6012, 0.683, 0.6012, 0.683, 0.6012, 0.625, 0.5629, 0.683, 0.5629, 0.625, 0.5629, 0.625, 0.5629, 0.683, 0.602, 0.6947, 0.5929, 0.6947, 0.5712, 0.6947, 0.5621, 0.6947, 0.5572, 0.6947, 0.6068, 0.6947, 0.5629, 0.625, 0.5629, 0.567, 0.5629, 0.567, 0.5629, 0.625, 0.6012, 0.557, 0.6012, 0.586, 0.6012, 0.625, 0.6012, 0.625, 0.6012, 0.567, 0.5629, 0.625, 0.5629, 0.586, 0.5629, 0.557, 0.5629, 0.567, 0.5629, 0.625, 0.5629, 0.625, 0.5629, 0.683, 0.5629, 0.683, 0.5629, 0.625, 0.5629, 0.625, 0.6012, 0.625, 0.6012, 0.683, 0.5629, 0.683, 0.6012, 0.625, 0.6012, 0.683, 0.6012, 0.683, 0.6012, 0.625, 0.8494, 0.625, 0.8475, 0.5434, 0.875, 0.5066, 0.875, 0.625, 0.8475, 0.5434, 0.6467, 0.5434, 0.6322, 0.5, 0.875, 0.5, 0.6439, 0.625, 0.6467, 0.7066, 0.6197, 0.75, 0.6197, 0.625, 0.6467, 0.7066, 0.8475, 0.7066, 0.875, 0.75, 0.6322, 0.75, 0.8475, 0.7066, 0.8494, 0.625, 0.875, 0.625, 0.875, 0.7434, 0.6467, 0.5434, 0.6439, 0.625, 0.6197, 0.625, 0.6197, 0.5, 0.6079, 0.0, 0.6197, 0.0, 0.6197, 0.125, 0.6079, 0.125, 0.6046, 0.5276, 0.5594, 0.5276, 0.559, 0.5242, 0.605, 0.5242, 0.605, 0.7258, 0.559, 0.7258, 0.5594, 0.7224, 0.6046, 0.7224, 0.5594, 0.5276, 0.5594, 0.625, 0.559, 0.625, 0.559, 0.5242, 0.605, 0.5242, 0.605, 0.625, 0.6046, 0.625, 0.6046, 0.5276, 0.5594, 0.625, 0.5594, 0.7224, 0.559, 0.7258, 0.559, 0.625, 0.605, 0.625, 0.605, 0.7258, 0.6046, 0.7224, 0.6046, 0.625, 0.6015, 0.5525, 0.5929, 0.5553, 0.5712, 0.5553, 0.5625, 0.5525, 0.5594, 0.5276, 0.6046, 0.5276, 0.5629, 0.683, 0.5629, 0.683, 0.5629, 0.6947, 0.5629, 0.6947, 0.6012, 0.5553, 0.5629, 0.5553, 0.5572, 0.5553, 0.6068, 0.5553, 0.6068, 0.6947, 0.5572, 0.6947, 0.5629, 0.6947, 0.6012, 0.6947, 0.6012, 0.567, 0.5629, 0.567, 0.5629, 0.5553, 0.6012, 0.5553, 0.6012, 0.6947, 0.5629, 0.6947, 0.5629, 0.683, 0.6012, 0.683, 0.5629, 0.683, 0.5629, 0.683, 0.5629, 0.6947, 0.5629, 0.6947, 0.5629, 0.6947, 0.5629, 0.6947, 0.5629, 0.683, 0.5629, 0.683, 0.5629, 0.5553, 0.5629, 0.5553, 0.5629, 0.567, 0.5629, 0.567, 0.6012, 0.567, 0.6012, 0.567, 0.6012, 0.5553, 0.6012, 0.5553, 0.6012, 0.6947, 0.6012, 0.6947, 0.6012, 0.683, 0.6012, 0.683, 0.6012, 0.5553, 0.6012, 0.5553, 0.6012, 0.567, 0.6012, 0.567, 0.6012, 0.6947, 0.6012, 0.6947, 0.6012, 0.683, 0.6012, 0.683, 0.5629, 0.567, 0.5629, 0.567, 0.5629, 0.5553, 0.5629, 0.5553, 0.5629, 0.567, 0.5629, 0.567, 0.5629, 0.5553, 0.5629, 0.5553, 0.6012, 0.567, 0.6012, 0.567, 0.6012, 0.5553, 0.6012, 0.5553, 0.6012, 0.6947, 0.6012, 0.6947, 0.6012, 0.683, 0.6012, 0.683, 0.5629, 0.5553, 0.6012, 0.5553, 0.6012, 0.5553, 0.5629, 0.5553, 0.6012, 0.586, 0.6012, 0.5553, 0.6015, 0.5525, 0.5712, 0.5553, 0.5629, 0.5553, 0.5625, 0.5525, 0.5929, 0.6947, 0.6012, 0.6947, 0.6015, 0.6975, 0.5629, 0.664, 0.5629, 0.6947, 0.5625, 0.6975, 0.5929, 0.5553, 0.6012, 0.5553, 0.602, 0.5553, 0.5629, 0.586, 0.5629, 0.5553, 0.5629, 0.557, 0.6012, 0.664, 0.6012, 0.6947, 0.6012, 0.693, 0.5712, 0.6947, 0.5629, 0.6947, 0.5621, 0.6947, 0.5929, 0.6947, 0.5929, 0.6947, 0.6012, 0.664, 0.6012, 0.664, 0.5929, 0.5553, 0.5929, 0.5553, 0.6012, 0.586, 0.6012, 0.586, 0.5629, 0.664, 0.5629, 0.664, 0.5712, 0.6947, 0.5712, 0.6947, 0.5712, 0.5553, 0.5712, 0.5553, 0.5629, 0.586, 0.5629, 0.586, 0.5712, 0.5553, 0.5929, 0.5553, 0.5929, 0.5553, 0.5712, 0.5553])
me_cube_002.materials.append(mat_startsign_mat_base)
me_cube_002.materials.append(mat_startsign_mat_metal)
me_cube_002.use_remesh_fix_poles = True
me_cube_002.use_remesh_preserve_attributes = False
me_cube_002.use_mirror_vertex_groups = False
me_cube_002.update()

# ---- objects
ob_startsign_text = bpy.data.objects.new('StartSign_Text', me_text)
ob_startsign_base = bpy.data.objects.new('StartSign_Base', me_cube_002)

# ---- transforms, parenting, visibility, modifiers, constraints
ob_startsign_text.location = (0.0, 0.0, 0.0)
ob_startsign_text.lineart.crease_threshold = 0.0
ob_startsign_base.location = (0.0, 0.0, 0.0)
ob_startsign_base.lineart.crease_threshold = 0.0
_m = ob_startsign_base.modifiers.new('Mirror', 'MIRROR')

# ---- collection membership
col_collection.objects.link(ob_startsign_text)
col_collection.objects.link(ob_startsign_base)

# ---- scene / render settings (as saved in the file)
scene.frame_start = 1; scene.frame_end = 250; scene.frame_set(1)
scene.render.engine = 'BLENDER_EEVEE_NEXT'
scene.cycles.use_denoising = False
scene.cycles.samples = 128
scene.cycles.sampling_pattern = 'TABULATED_SOBOL'
scene.cycles.use_adaptive_sampling = False
scene.cycles.use_light_tree = False
scene.view_settings.view_transform = 'Filmic'
bpy.context.view_layer.update()

# ---- added for rendering (the .blend has no active camera and no usable light): camera, sun
cam_auto = bpy.data.cameras.new('AutoCamera')
cam_auto.lens = 50.0
cam_auto.sensor_width = 36.0
cam_auto.clip_end = 1000.0
ob_auto_camera = bpy.data.objects.new('AutoCamera', cam_auto)
scene.collection.objects.link(ob_auto_camera)
ob_auto_camera.location = (21.4918, -25.7902, 14.3368)
ob_auto_camera.rotation_euler = (1.09748, -7.21219e-08, 0.694738)
scene.camera = ob_auto_camera
light_auto_sun = bpy.data.lights.new('AutoSun', 'SUN')
light_auto_sun.energy = 3.0
light_auto_sun.angle = 0.0523599
ob_auto_sun = bpy.data.objects.new('AutoSun', light_auto_sun)
scene.collection.objects.link(ob_auto_sun)
ob_auto_sun.rotation_euler = (0.872665, 0.174533, 0.523599)
bpy.context.view_layer.update()
